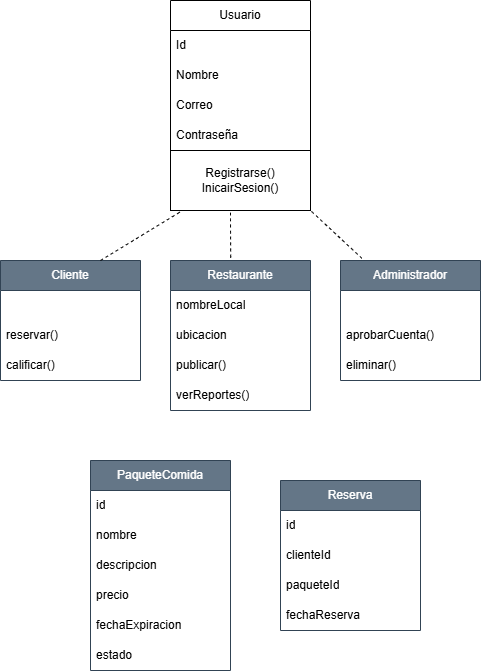

The diagram above was exported from draw.io. Its source (the exported page's mxGraphModel, read from the mxfile embedded in the PNG):
<mxGraphModel dx="374" dy="562" grid="1" gridSize="10" guides="1" tooltips="1" connect="1" arrows="1" fold="1" page="1" pageScale="1" pageWidth="850" pageHeight="1100" math="0" shadow="0">
  <root>
    <mxCell id="0" />
    <mxCell id="1" parent="0" />
    <mxCell id="Xv5p3qrgL26hb1vb5xbQ-1" value="Usuario" style="swimlane;fontStyle=0;childLayout=stackLayout;horizontal=1;startSize=30;horizontalStack=0;resizeParent=1;resizeParentMax=0;resizeLast=0;collapsible=1;marginBottom=0;whiteSpace=wrap;html=1;" vertex="1" parent="1">
      <mxGeometry x="190" y="120" width="140" height="150" as="geometry" />
    </mxCell>
    <mxCell id="Xv5p3qrgL26hb1vb5xbQ-2" value="Id" style="text;strokeColor=none;fillColor=none;align=left;verticalAlign=middle;spacingLeft=4;spacingRight=4;overflow=hidden;points=[[0,0.5],[1,0.5]];portConstraint=eastwest;rotatable=0;whiteSpace=wrap;html=1;" vertex="1" parent="Xv5p3qrgL26hb1vb5xbQ-1">
      <mxGeometry y="30" width="140" height="30" as="geometry" />
    </mxCell>
    <mxCell id="Xv5p3qrgL26hb1vb5xbQ-3" value="Nombre" style="text;strokeColor=none;fillColor=none;align=left;verticalAlign=middle;spacingLeft=4;spacingRight=4;overflow=hidden;points=[[0,0.5],[1,0.5]];portConstraint=eastwest;rotatable=0;whiteSpace=wrap;html=1;" vertex="1" parent="Xv5p3qrgL26hb1vb5xbQ-1">
      <mxGeometry y="60" width="140" height="30" as="geometry" />
    </mxCell>
    <mxCell id="Xv5p3qrgL26hb1vb5xbQ-4" value="Correo" style="text;strokeColor=none;fillColor=none;align=left;verticalAlign=middle;spacingLeft=4;spacingRight=4;overflow=hidden;points=[[0,0.5],[1,0.5]];portConstraint=eastwest;rotatable=0;whiteSpace=wrap;html=1;" vertex="1" parent="Xv5p3qrgL26hb1vb5xbQ-1">
      <mxGeometry y="90" width="140" height="30" as="geometry" />
    </mxCell>
    <mxCell id="Xv5p3qrgL26hb1vb5xbQ-20" value="Contraseña" style="text;strokeColor=none;fillColor=none;align=left;verticalAlign=middle;spacingLeft=4;spacingRight=4;overflow=hidden;points=[[0,0.5],[1,0.5]];portConstraint=eastwest;rotatable=0;whiteSpace=wrap;html=1;" vertex="1" parent="Xv5p3qrgL26hb1vb5xbQ-1">
      <mxGeometry y="120" width="140" height="30" as="geometry" />
    </mxCell>
    <mxCell id="Xv5p3qrgL26hb1vb5xbQ-21" value="Registrarse()&lt;div&gt;InicairSesion()&lt;/div&gt;" style="rounded=0;whiteSpace=wrap;html=1;" vertex="1" parent="1">
      <mxGeometry x="190" y="270" width="140" height="60" as="geometry" />
    </mxCell>
    <mxCell id="Xv5p3qrgL26hb1vb5xbQ-22" value="Cliente" style="swimlane;fontStyle=0;childLayout=stackLayout;horizontal=1;startSize=30;horizontalStack=0;resizeParent=1;resizeParentMax=0;resizeLast=0;collapsible=1;marginBottom=0;whiteSpace=wrap;html=1;fillColor=#647687;fontColor=#ffffff;strokeColor=#314354;" vertex="1" parent="1">
      <mxGeometry x="20" y="380" width="140" height="120" as="geometry" />
    </mxCell>
    <mxCell id="Xv5p3qrgL26hb1vb5xbQ-23" value="" style="text;strokeColor=none;fillColor=none;align=left;verticalAlign=middle;spacingLeft=4;spacingRight=4;overflow=hidden;points=[[0,0.5],[1,0.5]];portConstraint=eastwest;rotatable=0;whiteSpace=wrap;html=1;" vertex="1" parent="Xv5p3qrgL26hb1vb5xbQ-22">
      <mxGeometry y="30" width="140" height="30" as="geometry" />
    </mxCell>
    <mxCell id="Xv5p3qrgL26hb1vb5xbQ-24" value="reservar()" style="text;strokeColor=none;fillColor=none;align=left;verticalAlign=middle;spacingLeft=4;spacingRight=4;overflow=hidden;points=[[0,0.5],[1,0.5]];portConstraint=eastwest;rotatable=0;whiteSpace=wrap;html=1;" vertex="1" parent="Xv5p3qrgL26hb1vb5xbQ-22">
      <mxGeometry y="60" width="140" height="30" as="geometry" />
    </mxCell>
    <mxCell id="Xv5p3qrgL26hb1vb5xbQ-25" value="calificar()" style="text;strokeColor=none;fillColor=none;align=left;verticalAlign=middle;spacingLeft=4;spacingRight=4;overflow=hidden;points=[[0,0.5],[1,0.5]];portConstraint=eastwest;rotatable=0;whiteSpace=wrap;html=1;" vertex="1" parent="Xv5p3qrgL26hb1vb5xbQ-22">
      <mxGeometry y="90" width="140" height="30" as="geometry" />
    </mxCell>
    <mxCell id="Xv5p3qrgL26hb1vb5xbQ-26" value="Restaurante" style="swimlane;fontStyle=0;childLayout=stackLayout;horizontal=1;startSize=30;horizontalStack=0;resizeParent=1;resizeParentMax=0;resizeLast=0;collapsible=1;marginBottom=0;whiteSpace=wrap;html=1;fillColor=#647687;fontColor=#ffffff;strokeColor=#314354;" vertex="1" parent="1">
      <mxGeometry x="190" y="380" width="140" height="150" as="geometry" />
    </mxCell>
    <mxCell id="Xv5p3qrgL26hb1vb5xbQ-27" value="nombreLocal" style="text;strokeColor=none;fillColor=none;align=left;verticalAlign=middle;spacingLeft=4;spacingRight=4;overflow=hidden;points=[[0,0.5],[1,0.5]];portConstraint=eastwest;rotatable=0;whiteSpace=wrap;html=1;" vertex="1" parent="Xv5p3qrgL26hb1vb5xbQ-26">
      <mxGeometry y="30" width="140" height="30" as="geometry" />
    </mxCell>
    <mxCell id="Xv5p3qrgL26hb1vb5xbQ-28" value="ubicacion" style="text;strokeColor=none;fillColor=none;align=left;verticalAlign=middle;spacingLeft=4;spacingRight=4;overflow=hidden;points=[[0,0.5],[1,0.5]];portConstraint=eastwest;rotatable=0;whiteSpace=wrap;html=1;" vertex="1" parent="Xv5p3qrgL26hb1vb5xbQ-26">
      <mxGeometry y="60" width="140" height="30" as="geometry" />
    </mxCell>
    <mxCell id="Xv5p3qrgL26hb1vb5xbQ-29" value="publicar()" style="text;strokeColor=none;fillColor=none;align=left;verticalAlign=middle;spacingLeft=4;spacingRight=4;overflow=hidden;points=[[0,0.5],[1,0.5]];portConstraint=eastwest;rotatable=0;whiteSpace=wrap;html=1;" vertex="1" parent="Xv5p3qrgL26hb1vb5xbQ-26">
      <mxGeometry y="90" width="140" height="30" as="geometry" />
    </mxCell>
    <mxCell id="Xv5p3qrgL26hb1vb5xbQ-39" value="verReportes()" style="text;strokeColor=none;fillColor=none;align=left;verticalAlign=middle;spacingLeft=4;spacingRight=4;overflow=hidden;points=[[0,0.5],[1,0.5]];portConstraint=eastwest;rotatable=0;whiteSpace=wrap;html=1;" vertex="1" parent="Xv5p3qrgL26hb1vb5xbQ-26">
      <mxGeometry y="120" width="140" height="30" as="geometry" />
    </mxCell>
    <mxCell id="Xv5p3qrgL26hb1vb5xbQ-30" value="Administrador" style="swimlane;fontStyle=0;childLayout=stackLayout;horizontal=1;startSize=30;horizontalStack=0;resizeParent=1;resizeParentMax=0;resizeLast=0;collapsible=1;marginBottom=0;whiteSpace=wrap;html=1;fillColor=#647687;fontColor=#ffffff;strokeColor=#314354;" vertex="1" parent="1">
      <mxGeometry x="360" y="380" width="140" height="120" as="geometry" />
    </mxCell>
    <mxCell id="Xv5p3qrgL26hb1vb5xbQ-31" value="" style="text;strokeColor=none;fillColor=none;align=left;verticalAlign=middle;spacingLeft=4;spacingRight=4;overflow=hidden;points=[[0,0.5],[1,0.5]];portConstraint=eastwest;rotatable=0;whiteSpace=wrap;html=1;" vertex="1" parent="Xv5p3qrgL26hb1vb5xbQ-30">
      <mxGeometry y="30" width="140" height="30" as="geometry" />
    </mxCell>
    <mxCell id="Xv5p3qrgL26hb1vb5xbQ-32" value="aprobarCuenta()" style="text;strokeColor=none;fillColor=none;align=left;verticalAlign=middle;spacingLeft=4;spacingRight=4;overflow=hidden;points=[[0,0.5],[1,0.5]];portConstraint=eastwest;rotatable=0;whiteSpace=wrap;html=1;" vertex="1" parent="Xv5p3qrgL26hb1vb5xbQ-30">
      <mxGeometry y="60" width="140" height="30" as="geometry" />
    </mxCell>
    <mxCell id="Xv5p3qrgL26hb1vb5xbQ-33" value="eliminar()" style="text;strokeColor=none;fillColor=none;align=left;verticalAlign=middle;spacingLeft=4;spacingRight=4;overflow=hidden;points=[[0,0.5],[1,0.5]];portConstraint=eastwest;rotatable=0;whiteSpace=wrap;html=1;" vertex="1" parent="Xv5p3qrgL26hb1vb5xbQ-30">
      <mxGeometry y="90" width="140" height="30" as="geometry" />
    </mxCell>
    <mxCell id="Xv5p3qrgL26hb1vb5xbQ-34" value="" style="endArrow=none;dashed=1;html=1;rounded=0;fontSize=12;startSize=8;endSize=8;curved=1;entryX=0.079;entryY=1.01;entryDx=0;entryDy=0;entryPerimeter=0;" edge="1" parent="1" target="Xv5p3qrgL26hb1vb5xbQ-21">
      <mxGeometry width="50" height="50" relative="1" as="geometry">
        <mxPoint x="120" y="380" as="sourcePoint" />
        <mxPoint x="150" y="350" as="targetPoint" />
      </mxGeometry>
    </mxCell>
    <mxCell id="Xv5p3qrgL26hb1vb5xbQ-37" value="" style="endArrow=none;dashed=1;html=1;rounded=0;fontSize=12;startSize=8;endSize=8;curved=1;exitX=0.43;exitY=-0.018;exitDx=0;exitDy=0;exitPerimeter=0;" edge="1" parent="1" source="Xv5p3qrgL26hb1vb5xbQ-26">
      <mxGeometry width="50" height="50" relative="1" as="geometry">
        <mxPoint x="250" y="370" as="sourcePoint" />
        <mxPoint x="250" y="330" as="targetPoint" />
        <Array as="points">
          <mxPoint x="250" y="350" />
        </Array>
      </mxGeometry>
    </mxCell>
    <mxCell id="Xv5p3qrgL26hb1vb5xbQ-38" value="" style="endArrow=none;dashed=1;html=1;rounded=0;fontSize=12;startSize=8;endSize=8;curved=1;entryX=1;entryY=1;entryDx=0;entryDy=0;exitX=0.153;exitY=-0.018;exitDx=0;exitDy=0;exitPerimeter=0;" edge="1" parent="1" source="Xv5p3qrgL26hb1vb5xbQ-30" target="Xv5p3qrgL26hb1vb5xbQ-21">
      <mxGeometry width="50" height="50" relative="1" as="geometry">
        <mxPoint x="390" y="370" as="sourcePoint" />
        <mxPoint x="360" y="330" as="targetPoint" />
      </mxGeometry>
    </mxCell>
    <mxCell id="Xv5p3qrgL26hb1vb5xbQ-40" value="PaqueteComida" style="swimlane;fontStyle=0;childLayout=stackLayout;horizontal=1;startSize=30;horizontalStack=0;resizeParent=1;resizeParentMax=0;resizeLast=0;collapsible=1;marginBottom=0;whiteSpace=wrap;html=1;fillColor=#647687;fontColor=#ffffff;strokeColor=#314354;" vertex="1" parent="1">
      <mxGeometry x="110" y="580" width="140" height="210" as="geometry" />
    </mxCell>
    <mxCell id="Xv5p3qrgL26hb1vb5xbQ-41" value="id" style="text;strokeColor=none;fillColor=none;align=left;verticalAlign=middle;spacingLeft=4;spacingRight=4;overflow=hidden;points=[[0,0.5],[1,0.5]];portConstraint=eastwest;rotatable=0;whiteSpace=wrap;html=1;" vertex="1" parent="Xv5p3qrgL26hb1vb5xbQ-40">
      <mxGeometry y="30" width="140" height="30" as="geometry" />
    </mxCell>
    <mxCell id="Xv5p3qrgL26hb1vb5xbQ-42" value="nombre" style="text;strokeColor=none;fillColor=none;align=left;verticalAlign=middle;spacingLeft=4;spacingRight=4;overflow=hidden;points=[[0,0.5],[1,0.5]];portConstraint=eastwest;rotatable=0;whiteSpace=wrap;html=1;" vertex="1" parent="Xv5p3qrgL26hb1vb5xbQ-40">
      <mxGeometry y="60" width="140" height="30" as="geometry" />
    </mxCell>
    <mxCell id="Xv5p3qrgL26hb1vb5xbQ-43" value="descripcio&lt;span style=&quot;color: rgba(0, 0, 0, 0); font-family: monospace; font-size: 0px; text-wrap-mode: nowrap;&quot;&gt;%3CmxGraphModel%3E%3Croot%3E%3CmxCell%20id%3D%220%22%2F%3E%3CmxCell%20id%3D%221%22%20parent%3D%220%22%2F%3E%3CmxCell%20id%3D%222%22%20value%3D%22Item%202%22%20style%3D%22text%3BstrokeColor%3Dnone%3BfillColor%3Dnone%3Balign%3Dleft%3BverticalAlign%3Dmiddle%3BspacingLeft%3D4%3BspacingRight%3D4%3Boverflow%3Dhidden%3Bpoints%3D%5B%5B0%2C0.5%5D%2C%5B1%2C0.5%5D%5D%3BportConstraint%3Deastwest%3Brotatable%3D0%3BwhiteSpace%3Dwrap%3Bhtml%3D1%3B%22%20vertex%3D%221%22%20parent%3D%221%22%3E%3CmxGeometry%20x%3D%22190%22%20y%3D%22440%22%20width%3D%22140%22%20height%3D%2230%22%20as%3D%22geometry%22%2F%3E%3C%2FmxCell%3E%3C%2Froot%3E%3C%2FmxGraphModel%3E&lt;/span&gt;n&lt;span style=&quot;color: rgba(0, 0, 0, 0); font-family: monospace; font-size: 0px; text-wrap-mode: nowrap;&quot;&gt;%3CmxGraphModel%3E%3Croot%3E%3CmxCell%20id%3D%220%22%2F%3E%3CmxCell%20id%3D%221%22%20parent%3D%220%22%2F%3E%3CmxCell%20id%3D%222%22%20value%3D%22Item%202%22%20style%3D%22text%3BstrokeColor%3Dnone%3BfillColor%3Dnone%3Balign%3Dleft%3BverticalAlign%3Dmiddle%3BspacingLeft%3D4%3BspacingRight%3D4%3Boverflow%3Dhidden%3Bpoints%3D%5B%5B0%2C0.5%5D%2C%5B1%2C0.5%5D%5D%3BportConstraint%3Deastwest%3Brotatable%3D0%3BwhiteSpace%3Dwrap%3Bhtml%3D1%3B%22%20vertex%3D%221%22%20parent%3D%221%22%3E%3CmxGeometry%20x%3D%22190%22%20y%3D%22440%22%20width%3D%22140%22%20height%3D%2230%22%20as%3D%22geometry%22%2F%3E%3C%2FmxCell%3E%3C%2Froot%3E%3C%2FmxGraphModel%3E&lt;/span&gt;" style="text;strokeColor=none;fillColor=none;align=left;verticalAlign=middle;spacingLeft=4;spacingRight=4;overflow=hidden;points=[[0,0.5],[1,0.5]];portConstraint=eastwest;rotatable=0;whiteSpace=wrap;html=1;" vertex="1" parent="Xv5p3qrgL26hb1vb5xbQ-40">
      <mxGeometry y="90" width="140" height="30" as="geometry" />
    </mxCell>
    <mxCell id="Xv5p3qrgL26hb1vb5xbQ-44" value="precio&lt;span style=&quot;color: rgba(0, 0, 0, 0); font-family: monospace; font-size: 0px; text-wrap-mode: nowrap;&quot;&gt;%3CmxGraphModel%3E%3Croot%3E%3CmxCell%20id%3D%220%22%2F%3E%3CmxCell%20id%3D%221%22%20parent%3D%220%22%2F%3E%3CmxCell%20id%3D%222%22%20value%3D%22descripcio%26lt%3Bspan%20style%3D%26quot%3Bcolor%3A%20rgba(0%2C%200%2C%200%2C%200)%3B%20font-family%3A%20monospace%3B%20font-size%3A%200px%3B%20text-wrap-mode%3A%20nowrap%3B%26quot%3B%26gt%3B%253CmxGraphModel%253E%253Croot%253E%253CmxCell%2520id%253D%25220%2522%252F%253E%253CmxCell%2520id%253D%25221%2522%2520parent%253D%25220%2522%252F%253E%253CmxCell%2520id%253D%25222%2522%2520value%253D%2522Item%25202%2522%2520style%253D%2522text%253BstrokeColor%253Dnone%253BfillColor%253Dnone%253Balign%253Dleft%253BverticalAlign%253Dmiddle%253BspacingLeft%253D4%253BspacingRight%253D4%253Boverflow%253Dhidden%253Bpoints%253D%255B%255B0%252C0.5%255D%252C%255B1%252C0.5%255D%255D%253BportConstraint%253Deastwest%253Brotatable%253D0%253BwhiteSpace%253Dwrap%253Bhtml%253D1%253B%2522%2520vertex%253D%25221%2522%2520parent%253D%25221%2522%253E%253CmxGeometry%2520x%253D%2522190%2522%2520y%253D%2522440%2522%2520width%253D%2522140%2522%2520height%253D%252230%2522%2520as%253D%2522geometry%2522%252F%253E%253C%252FmxCell%253E%253C%252Froot%253E%253C%252FmxGraphModel%253E%26lt%3B%2Fspan%26gt%3Bn%26lt%3Bspan%20style%3D%26quot%3Bcolor%3A%20rgba(0%2C%200%2C%200%2C%200)%3B%20font-family%3A%20monospace%3B%20font-size%3A%200px%3B%20text-wrap-mode%3A%20nowrap%3B%26quot%3B%26gt%3B%253CmxGraphModel%253E%253Croot%253E%253CmxCell%2520id%253D%25220%2522%252F%253E%253CmxCell%2520id%253D%25221%2522%2520parent%253D%25220%2522%252F%253E%253CmxCell%2520id%253D%25222%2522%2520value%253D%2522Item%25202%2522%2520style%253D%2522text%253BstrokeColor%253Dnone%253BfillColor%253Dnone%253Balign%253Dleft%253BverticalAlign%253Dmiddle%253BspacingLeft%253D4%253BspacingRight%253D4%253Boverflow%253Dhidden%253Bpoints%253D%255B%255B0%252C0.5%255D%252C%255B1%252C0.5%255D%255D%253BportConstraint%253Deastwest%253Brotatable%253D0%253BwhiteSpace%253Dwrap%253Bhtml%253D1%253B%2522%2520vertex%253D%25221%2522%2520parent%253D%25221%2522%253E%253CmxGeometry%2520x%253D%2522190%2522%2520y%253D%2522440%2522%2520width%253D%2522140%2522%2520height%253D%252230%2522%2520as%253D%2522geometry%2522%252F%253E%253C%252FmxCell%253E%253C%252Froot%253E%253C%252FmxGraphModel%253E%26lt%3B%2Fspan%26gt%3B%22%20style%3D%22text%3BstrokeColor%3Dnone%3BfillColor%3Dnone%3Balign%3Dleft%3BverticalAlign%3Dmiddle%3BspacingLeft%3D4%3BspacingRight%3D4%3Boverflow%3Dhidden%3Bpoints%3D%5B%5B0%2C0.5%5D%2C%5B1%2C0.5%5D%5D%3BportConstraint%3Deastwest%3Brotatable%3D0%3BwhiteSpace%3Dwrap%3Bhtml%3D1%3B%22%20vertex%3D%221%22%20parent%3D%221%22%3E%3CmxGeometry%20x%3D%2290%22%20y%3D%22690%22%20width%3D%22140%22%20height%3D%2230%22%20as%3D%22geometry%22%2F%3E%3C%2FmxCell%3E%3C%2Froot%3E%3C%2FmxGraphModel%3E&lt;/span&gt;" style="text;strokeColor=none;fillColor=none;align=left;verticalAlign=middle;spacingLeft=4;spacingRight=4;overflow=hidden;points=[[0,0.5],[1,0.5]];portConstraint=eastwest;rotatable=0;whiteSpace=wrap;html=1;" vertex="1" parent="Xv5p3qrgL26hb1vb5xbQ-40">
      <mxGeometry y="120" width="140" height="30" as="geometry" />
    </mxCell>
    <mxCell id="Xv5p3qrgL26hb1vb5xbQ-45" value="fechaExpiracion&lt;span style=&quot;color: rgba(0, 0, 0, 0); font-family: monospace; font-size: 0px; text-wrap-mode: nowrap;&quot;&gt;%3CmxGraphModel%3E%3Croot%3E%3CmxCell%20id%3D%220%22%2F%3E%3CmxCell%20id%3D%221%22%20parent%3D%220%22%2F%3E%3CmxCell%20id%3D%222%22%20value%3D%22descripcio%26lt%3Bspan%20style%3D%26quot%3Bcolor%3A%20rgba(0%2C%200%2C%200%2C%200)%3B%20font-family%3A%20monospace%3B%20font-size%3A%200px%3B%20text-wrap-mode%3A%20nowrap%3B%26quot%3B%26gt%3B%253CmxGraphModel%253E%253Croot%253E%253CmxCell%2520id%253D%25220%2522%252F%253E%253CmxCell%2520id%253D%25221%2522%2520parent%253D%25220%2522%252F%253E%253CmxCell%2520id%253D%25222%2522%2520value%253D%2522Item%25202%2522%2520style%253D%2522text%253BstrokeColor%253Dnone%253BfillColor%253Dnone%253Balign%253Dleft%253BverticalAlign%253Dmiddle%253BspacingLeft%253D4%253BspacingRight%253D4%253Boverflow%253Dhidden%253Bpoints%253D%255B%255B0%252C0.5%255D%252C%255B1%252C0.5%255D%255D%253BportConstraint%253Deastwest%253Brotatable%253D0%253BwhiteSpace%253Dwrap%253Bhtml%253D1%253B%2522%2520vertex%253D%25221%2522%2520parent%253D%25221%2522%253E%253CmxGeometry%2520x%253D%2522190%2522%2520y%253D%2522440%2522%2520width%253D%2522140%2522%2520height%253D%252230%2522%2520as%253D%2522geometry%2522%252F%253E%253C%252FmxCell%253E%253C%252Froot%253E%253C%252FmxGraphModel%253E%26lt%3B%2Fspan%26gt%3Bn%26lt%3Bspan%20style%3D%26quot%3Bcolor%3A%20rgba(0%2C%200%2C%200%2C%200)%3B%20font-family%3A%20monospace%3B%20font-size%3A%200px%3B%20text-wrap-mode%3A%20nowrap%3B%26quot%3B%26gt%3B%253CmxGraphModel%253E%253Croot%253E%253CmxCell%2520id%253D%25220%2522%252F%253E%253CmxCell%2520id%253D%25221%2522%2520parent%253D%25220%2522%252F%253E%253CmxCell%2520id%253D%25222%2522%2520value%253D%2522Item%25202%2522%2520style%253D%2522text%253BstrokeColor%253Dnone%253BfillColor%253Dnone%253Balign%253Dleft%253BverticalAlign%253Dmiddle%253BspacingLeft%253D4%253BspacingRight%253D4%253Boverflow%253Dhidden%253Bpoints%253D%255B%255B0%252C0.5%255D%252C%255B1%252C0.5%255D%255D%253BportConstraint%253Deastwest%253Brotatable%253D0%253BwhiteSpace%253Dwrap%253Bhtml%253D1%253B%2522%2520vertex%253D%25221%2522%2520parent%253D%25221%2522%253E%253CmxGeometry%2520x%253D%2522190%2522%2520y%253D%2522440%2522%2520width%253D%2522140%2522%2520height%253D%252230%2522%2520as%253D%2522geometry%2522%252F%253E%253C%252FmxCell%253E%253C%252Froot%253E%253C%252FmxGraphModel%253E%26lt%3B%2Fspan%26gt%3B%22%20style%3D%22text%3BstrokeColor%3Dnone%3BfillColor%3Dnone%3Balign%3Dleft%3BverticalAlign%3Dmiddle%3BspacingLeft%3D4%3BspacingRight%3D4%3Boverflow%3Dhidden%3Bpoints%3D%5B%5B0%2C0.5%5D%2C%5B1%2C0.5%5D%5D%3BportConstraint%3Deastwest%3Brotatable%3D0%3BwhiteSpace%3Dwrap%3Bhtml%3D1%3B%22%20vertex%3D%221%22%20parent%3D%221%22%3E%3CmxGeometry%20x%3D%2290%22%20y%3D%22690%22%20width%3D%22140%22%20height%3D%2230%22%20as%3D%22geometry%22%2F%3E%3C%2FmxCell%3E%3C%2Froot%3E%3C%2FmxGraphModel%3E&lt;/span&gt;" style="text;strokeColor=none;fillColor=none;align=left;verticalAlign=middle;spacingLeft=4;spacingRight=4;overflow=hidden;points=[[0,0.5],[1,0.5]];portConstraint=eastwest;rotatable=0;whiteSpace=wrap;html=1;" vertex="1" parent="Xv5p3qrgL26hb1vb5xbQ-40">
      <mxGeometry y="150" width="140" height="30" as="geometry" />
    </mxCell>
    <mxCell id="Xv5p3qrgL26hb1vb5xbQ-46" value="estado" style="text;strokeColor=none;fillColor=none;align=left;verticalAlign=middle;spacingLeft=4;spacingRight=4;overflow=hidden;points=[[0,0.5],[1,0.5]];portConstraint=eastwest;rotatable=0;whiteSpace=wrap;html=1;" vertex="1" parent="Xv5p3qrgL26hb1vb5xbQ-40">
      <mxGeometry y="180" width="140" height="30" as="geometry" />
    </mxCell>
    <mxCell id="Xv5p3qrgL26hb1vb5xbQ-47" value="Reserva" style="swimlane;fontStyle=0;childLayout=stackLayout;horizontal=1;startSize=30;horizontalStack=0;resizeParent=1;resizeParentMax=0;resizeLast=0;collapsible=1;marginBottom=0;whiteSpace=wrap;html=1;fillColor=#647687;fontColor=#ffffff;strokeColor=#314354;" vertex="1" parent="1">
      <mxGeometry x="300" y="600" width="140" height="150" as="geometry" />
    </mxCell>
    <mxCell id="Xv5p3qrgL26hb1vb5xbQ-48" value="id" style="text;strokeColor=none;fillColor=none;align=left;verticalAlign=middle;spacingLeft=4;spacingRight=4;overflow=hidden;points=[[0,0.5],[1,0.5]];portConstraint=eastwest;rotatable=0;whiteSpace=wrap;html=1;" vertex="1" parent="Xv5p3qrgL26hb1vb5xbQ-47">
      <mxGeometry y="30" width="140" height="30" as="geometry" />
    </mxCell>
    <mxCell id="Xv5p3qrgL26hb1vb5xbQ-49" value="clienteId" style="text;strokeColor=none;fillColor=none;align=left;verticalAlign=middle;spacingLeft=4;spacingRight=4;overflow=hidden;points=[[0,0.5],[1,0.5]];portConstraint=eastwest;rotatable=0;whiteSpace=wrap;html=1;" vertex="1" parent="Xv5p3qrgL26hb1vb5xbQ-47">
      <mxGeometry y="60" width="140" height="30" as="geometry" />
    </mxCell>
    <mxCell id="Xv5p3qrgL26hb1vb5xbQ-50" value="paqueteId" style="text;strokeColor=none;fillColor=none;align=left;verticalAlign=middle;spacingLeft=4;spacingRight=4;overflow=hidden;points=[[0,0.5],[1,0.5]];portConstraint=eastwest;rotatable=0;whiteSpace=wrap;html=1;" vertex="1" parent="Xv5p3qrgL26hb1vb5xbQ-47">
      <mxGeometry y="90" width="140" height="30" as="geometry" />
    </mxCell>
    <mxCell id="Xv5p3qrgL26hb1vb5xbQ-51" value="fechaReserva" style="text;strokeColor=none;fillColor=none;align=left;verticalAlign=middle;spacingLeft=4;spacingRight=4;overflow=hidden;points=[[0,0.5],[1,0.5]];portConstraint=eastwest;rotatable=0;whiteSpace=wrap;html=1;" vertex="1" parent="Xv5p3qrgL26hb1vb5xbQ-47">
      <mxGeometry y="120" width="140" height="30" as="geometry" />
    </mxCell>
  </root>
</mxGraphModel>